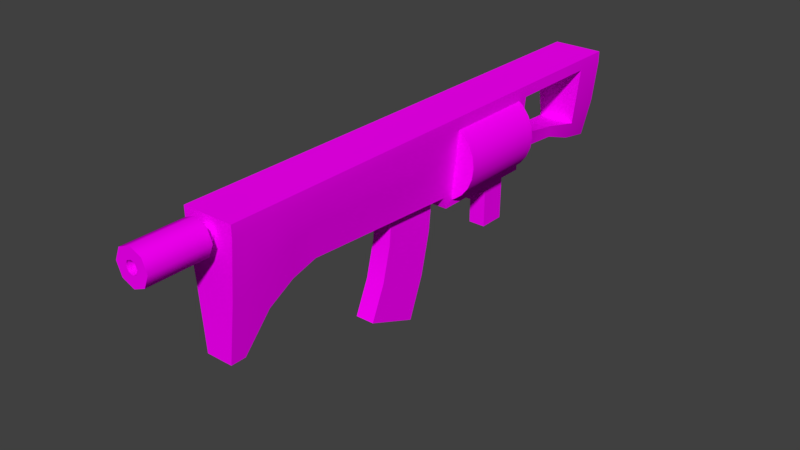 # Source: StarterGun.blend  (saved by Blender 2.79.0; exported with 4.5.12 LTS)
import bpy
from mathutils import Matrix  # noqa: F401  (used for matrix-valued properties, if any)

bpy.ops.wm.read_factory_settings(use_empty=True)
scene = bpy.context.scene
scene.name = 'Scene'

# ---- collections
col_collection_1 = bpy.data.collections.new('Collection 1'); scene.collection.children.link(col_collection_1)

# ---- images (referenced by path relative to the original .blend; pixels are not part of the script)
import os
ASSET_DIR = os.environ.get("B2B_ASSET_DIR", "")  # directory of the original .blend (textures are referenced by path, not embedded)
HERE = os.path.dirname(os.path.abspath(__file__))  # packed textures are extracted next to this script under _unpacked/

def load_image(name, relpath, width, height, colorspace="sRGB"):
    """Load a texture the original file referenced (path relative to the .blend, or extracted next to this script)."""
    p = next((c for c in (os.path.join(HERE, relpath), os.path.join(ASSET_DIR, relpath)) if relpath and os.path.exists(c)), "")
    if p:
        img = bpy.data.images.load(p, check_existing=True)
        img.name = name
    else:  # same state as the original file: an image datablock whose file is absent (Cycles renders it pink)
        img = bpy.data.images.new(name, width, height)
        img.source = "FILE"
        img.filepath = "//" + (relpath or name)
    img.colorspace_settings.name = colorspace
    return img
img_startergun_text_png = load_image('StarterGun_Text.png', 'StarterGun_Text.png', 1024, 1024, 'sRGB')

# ---- materials (node trees are filled in below, after node groups)
mat_material_001 = bpy.data.materials.new('Material.001')
mat_material_001.alpha_threshold = 0.0
mat_material_001.roughness = 0.5

# ---- material node trees
mat_material_001.use_nodes = True; mat_material_001.node_tree.nodes.clear()
_N = mat_material_001.node_tree.nodes; _L = mat_material_001.node_tree.links
n0 = _N.new('ShaderNodeOutputMaterial'); n0.name = 'Material Output'; n0.location = (300, 300)
n1 = _N.new('ShaderNodeBsdfDiffuse'); n1.name = 'Diffuse BSDF'; n1.location = (10, 300)
n2 = _N.new('ShaderNodeTexImage'); n2.name = 'Image Texture'; n2.location = (-180, 300)
n2.width = 140
n2.image = img_startergun_text_png
_L.new(n1.outputs[0], n0.inputs[0])
_L.new(n2.outputs[0], n1.inputs[0])
n0.is_active_output = True

# ---- world
world_world = bpy.data.worlds.new('World'); scene.world = world_world
world_world.color = (0.05088, 0.05088, 0.05088)
world_world.use_sun_shadow = False
world_world.sun_shadow_jitter_overblur = 0.0
world_world.cycles.sampling_method = 'MANUAL'

# ---- meshes
me_cube_001 = bpy.data.meshes.new('Cube.001')
me_cube_001.from_pydata([(-0.2727, -1.0, -0.4956), (-0.371, -1.0, 0.4956), (-0.2727, 3.133, -0.7975), (-0.371, 3.133, 0.4956), (0.2727, -1.0, -0.4956), (0.371, -1.0, 0.4956), (0.2727, 3.133, -0.7975), (0.371, 3.133, 0.4956), (-0.1959, -2.328, -1.339), (-0.371, -2.328, 0.4956), (0.371, -2.328, 0.4956), (0.1959, -2.328, -1.339), (-0.1959, -2.108, -1.339), (-0.371, -2.108, 0.4956), (0.1959, -2.108, -1.339), (0.371, -2.108, 0.4956), (-0.371, -1.739, 0.4956), (-0.371, -1.369, 0.4956), (0.371, -1.739, 0.4956), (0.371, -1.369, 0.4956), (-0.2637, -1.369, -0.6096), (-0.2449, -1.739, -0.8419), (0.2637, -1.369, -0.6096), (0.2449, -1.739, -0.8419), (-0.325, -1.0, -0.03536), (-0.325, 3.133, -0.1713), (0.325, 3.133, -0.1713), (0.325, -1.0, -0.03536), (-0.2889, -2.316, -0.4872), (0.2889, -2.316, -0.4872), (0.2889, -2.121, -0.4872), (-0.2889, -2.121, -0.4872), (-0.325, -1.369, -0.09641), (-0.325, -1.739, -0.2208), (0.325, -1.369, -0.09641), (0.325, -1.739, -0.2208), (-0.2825, 3.133, -0.6183), (0.2811, 3.133, -0.6183), (-0.371, 5.065, 0.4956), (0.371, 5.065, 0.4956), (-0.3022, 5.065, -0.2877), (0.3022, 5.065, -0.2877), (-0.1705, 5.065, -0.8824), (0.1691, 5.065, -0.8824), (-0.371, 4.099, 0.4956), (-0.1912, 4.099, -0.4519), (0.191, 4.099, -0.4519), (0.371, 4.099, 0.4956), (-0.1849, 4.099, -0.6195), (0.1837, 4.099, -0.6195), (-0.2054, 3.633, -0.3758), (0.371, 3.616, 0.4956), (-0.1849, 3.616, -0.5865), (0.1837, 3.616, -0.5865), (-0.371, 3.616, 0.4956), (0.2051, 3.633, -0.3758), (-0.371, 4.582, 0.4956), (0.2795, 4.572, -0.5278), (-0.2795, 4.572, -0.5278), (0.371, 4.582, 0.4956), (-0.1935, 4.582, -0.787), (0.1921, 4.582, -0.787), (-0.371, -1.0, 0.3288), (-0.371, -2.325, 0.3288), (-0.371, -2.111, 0.3288), (-0.371, -1.369, 0.3288), (-0.371, -1.739, 0.3288), (-0.371, 3.133, 0.3318), (0.371, 3.133, 0.3318), (0.371, -1.0, 0.3288), (0.371, -2.325, 0.3288), (0.371, -2.111, 0.3288), (0.371, -1.369, 0.3288), (0.371, -1.739, 0.3288), (-0.371, 5.065, 0.3318), (0.371, 5.065, 0.3318), (-0.371, 4.099, 0.3318), (0.371, 4.099, 0.3318), (0.371, 3.62, 0.3318), (-0.371, 3.62, 0.3318), (-0.371, 4.572, 0.3318), (0.371, 4.572, 0.3318), (1.13e-08, 2.976, 0.4441), (1.13e-08, 1.617, 0.4441), (0.1579, 2.976, 0.4233), (0.1579, 1.617, 0.4233), (0.3051, 2.976, 0.3623), (0.3051, 1.617, 0.3623), (0.4315, 2.976, 0.2653), (0.4315, 1.617, 0.2653), (0.5285, 2.976, 0.139), (0.5285, 1.617, 0.139), (0.5894, 2.976, -0.008216), (0.5894, 1.617, -0.008216), (0.6102, 2.976, -0.1662), (0.6102, 1.617, -0.1662), (0.5894, 2.976, -0.3241), (0.5894, 1.617, -0.3241), (0.5285, 2.976, -0.4713), (0.5285, 1.617, -0.4713), (0.4315, 2.976, -0.5977), (0.4315, 1.617, -0.5977), (0.3051, 2.976, -0.6946), (0.3051, 1.617, -0.6946), (0.1579, 2.976, -0.7556), (0.1579, 1.617, -0.7556), (2.489e-07, 2.976, -0.7764), (2.489e-07, 1.617, -0.7764), (-0.1579, 2.976, -0.7556), (-0.1579, 1.617, -0.7556), (-0.3051, 2.976, -0.6946), (-0.3051, 1.617, -0.6946), (-0.4315, 2.976, -0.5977), (-0.4315, 1.617, -0.5977), (-0.5285, 2.976, -0.4713), (-0.5285, 1.617, -0.4713), (-0.5894, 2.976, -0.3241), (-0.5894, 1.617, -0.3241), (-0.6102, 2.976, -0.1662), (-0.6102, 1.617, -0.1662), (-0.5894, 2.976, -0.008217), (-0.5894, 1.617, -0.008217), (-0.5285, 2.976, 0.139), (-0.5285, 1.617, 0.139), (-0.4315, 2.976, 0.2653), (-0.4315, 1.617, 0.2653), (-0.3051, 2.976, 0.3623), (-0.3051, 1.617, 0.3623), (-0.1579, 2.976, 0.4233), (-0.1579, 1.617, 0.4233), (-0.371, 1.432, 0.4956), (0.371, 1.432, 0.4956), (0.325, 1.432, -0.1156), (-0.325, 1.432, -0.1156), (0.2777, 1.432, -0.5681), (-0.2785, 1.432, -0.5681), (0.371, 1.432, 0.341), (-0.371, 1.432, 0.341), (0.2727, 1.432, -0.6235), (-0.2727, 1.432, -0.619), (-0.371, 1.489, 0.4956), (0.2727, 1.489, -0.7975), (-0.325, 1.489, -0.1175), (0.2778, 1.489, -0.5698), (-0.2786, 1.489, -0.5698), (-0.371, 1.489, 0.3413), (0.371, 1.489, 0.4956), (0.325, 1.489, -0.1175), (0.371, 1.489, 0.3413), (-0.2727, 1.489, -0.7975), (-0.1255, 2.586, -1.543), (-0.1285, 2.581, -0.7624), (-0.1255, 2.978, -1.543), (-0.1285, 2.983, -0.7624), (0.1255, 2.586, -1.543), (0.1285, 2.581, -0.7624), (0.1255, 2.978, -1.543), (0.1285, 2.983, -0.7624), (0.08533, 2.604, -0.9972), (-0.08533, 2.604, -0.9972), (-0.08533, 2.245, -0.779), (0.08533, 2.245, -0.779), (-0.08533, 2.353, -1.027), (0.08533, 2.353, -1.027), (-0.08533, 2.3, -1.016), (0.08533, 2.3, -1.016), (-0.08533, 2.255, -0.9864), (0.08533, 2.255, -0.9864), (-0.08533, 2.225, -0.9415), (0.08533, 2.225, -0.9415), (-0.08533, 2.215, -0.8884), (0.08533, 2.215, -0.8884), (0.08533, 2.245, -0.8587), (-0.08533, 2.245, -0.8587), (0.08533, 2.255, -0.9117), (-0.08533, 2.255, -0.9117), (0.08533, 2.285, -0.9566), (-0.08533, 2.285, -0.9566), (0.08533, 2.33, -0.9867), (-0.08533, 2.33, -0.9867), (-0.08533, 2.383, -0.9972), (0.08533, 2.383, -0.9972), (0.08533, 2.215, -0.779), (-0.08533, 2.215, -0.779), (0.08533, 2.604, -1.027), (-0.08533, 2.604, -1.027), (-0.01596, 2.392, -0.9497), (-0.02982, 2.422, -0.7569), (-0.01596, 2.423, -0.957), (-0.02982, 2.481, -0.7705), (0.01596, 2.392, -0.9497), (0.02982, 2.422, -0.7569), (0.01596, 2.423, -0.957), (0.02982, 2.481, -0.7705), (-2.865e-08, -2.488, 0.5424), (0.1787, -2.488, 0.4684), (-3.974e-08, -2.216, 0.4008), (-3.974e-08, -2.488, 0.4008), (0.0785, -2.216, 0.3682), (0.0785, -2.488, 0.3682), (0.111, -2.216, 0.2897), (0.111, -2.488, 0.2897), (0.0785, -2.216, 0.2112), (0.0785, -2.488, 0.2112), (-4.945e-08, -2.216, 0.1787), (-4.945e-08, -2.488, 0.1787), (-0.0785, -2.216, 0.2112), (-0.0785, -2.488, 0.2112), (-0.111, -2.216, 0.2897), (-0.111, -2.488, 0.2897), (-0.0785, -2.216, 0.3682), (-0.0785, -2.488, 0.3682), (0.2527, -2.488, 0.2897), (0.1787, -2.488, 0.1111), (-5.074e-08, -2.488, 0.03704), (-0.1787, -2.488, 0.1111), (-0.2527, -2.488, 0.2897), (-0.1787, -2.488, 0.4684), (-2.865e-08, -3.342, 0.5424), (-0.1787, -3.342, 0.4684), (-0.2527, -3.342, 0.2897), (-0.1787, -3.342, 0.1111), (-5.074e-08, -3.342, 0.03704), (0.1787, -3.342, 0.1111), (0.2527, -3.342, 0.2897), (0.1787, -3.342, 0.4684), (-4.316e-08, -3.342, 0.3807), (-0.06433, -3.342, 0.3541), (-0.09098, -3.342, 0.2897), (-0.06433, -3.342, 0.2254), (-5.112e-08, -3.342, 0.1988), (0.06433, -3.342, 0.2254), (0.09097, -3.342, 0.2897), (0.06433, -3.342, 0.3541), (-4.316e-08, -2.346, 0.3807), (-0.06433, -2.346, 0.3541), (-0.09098, -2.346, 0.2897), (-0.06433, -2.346, 0.2254), (-5.112e-08, -2.346, 0.1988), (0.06433, -2.346, 0.2254), (0.09097, -2.346, 0.2897), (0.06433, -2.346, 0.3541), (-0.1408, 0.1395, -1.994), (-0.1408, 0.5304, -0.4614), (-0.1408, 0.915, -2.309), (-0.1408, 1.357, -0.4614), (0.1408, 0.1395, -1.994), (0.1408, 0.5304, -0.4614), (0.1408, 0.915, -2.309), (0.1408, 1.357, -0.4614), (-0.1408, 0.3561, -1.504), (-0.1408, 0.4865, -0.9927), (-0.1408, 1.296, -1.098), (-0.1408, 1.149, -1.714), (0.1408, 1.296, -1.098), (0.1408, 1.149, -1.714), (0.1408, 0.4865, -0.9927), (0.1408, 0.3561, -1.504)], [], [(145, 140, 3, 67), (81, 57, 41, 75), (136, 131, 5, 69), (31, 12, 8, 28), (149, 141, 138, 139), (131, 130, 1, 5), (70, 10, 9, 63), (12, 14, 11, 8), (15, 13, 9, 10), (71, 15, 10, 70), (73, 18, 15, 71), (18, 16, 13, 15), (21, 23, 14, 12), (33, 21, 12, 31), (24, 0, 20, 32), (32, 20, 21, 33), (0, 4, 22, 20), (20, 22, 23, 21), (5, 1, 17, 19), (19, 17, 16, 18), (69, 5, 19, 72), (72, 19, 18, 73), (22, 34, 35, 23), (4, 27, 34, 22), (65, 32, 33, 66), (62, 24, 32, 65), (66, 33, 31, 64), (23, 35, 30, 14), (14, 30, 29, 11), (11, 29, 28, 8), (64, 31, 28, 63), (141, 143, 134, 138), (2, 36, 37, 6), (144, 142, 25, 36), (74, 38, 39, 75), (143, 37, 26, 147), (80, 56, 38, 74), (144, 149, 139, 135), (43, 42, 40, 41), (60, 58, 40, 42), (61, 60, 42, 43), (56, 59, 39, 38), (57, 61, 43, 41), (55, 53, 49, 46), (54, 51, 47, 44), (53, 52, 48, 49), (52, 50, 45, 48), (79, 54, 44, 76), (81, 77, 76, 80), (77, 78, 79, 76), (67, 3, 54, 79), (36, 25, 50, 52), (37, 36, 52, 53), (3, 7, 51, 54), (26, 37, 53, 55), (46, 49, 61, 57), (44, 47, 59, 56), (49, 48, 60, 61), (48, 45, 58, 60), (76, 44, 56, 80), (68, 67, 79, 78), (47, 77, 81, 59), (25, 67, 68, 26), (50, 25, 26, 55), (7, 68, 78, 51), (51, 78, 77, 47), (55, 46, 45, 50), (58, 80, 74, 40), (40, 74, 75, 41), (13, 64, 63, 9), (16, 66, 64, 13), (1, 62, 65, 17), (17, 65, 66, 16), (34, 72, 73, 35), (27, 69, 72, 34), (35, 73, 71, 30), (30, 71, 70, 29), (29, 70, 63, 28), (132, 136, 69, 27), (59, 81, 75, 39), (142, 145, 67, 25), (82, 83, 85, 84), (84, 85, 87, 86), (86, 87, 89, 88), (88, 89, 91, 90), (90, 91, 93, 92), (92, 93, 95, 94), (94, 95, 97, 96), (96, 97, 99, 98), (98, 99, 101, 100), (100, 101, 103, 102), (102, 103, 105, 104), (104, 105, 107, 106), (106, 107, 109, 108), (108, 109, 111, 110), (110, 111, 113, 112), (112, 113, 115, 114), (114, 115, 117, 116), (116, 117, 119, 118), (118, 119, 121, 120), (120, 121, 123, 122), (122, 123, 125, 124), (124, 125, 127, 126), (85, 83, 129, 127, 125, 123, 121, 119, 117, 115, 113, 111, 109, 107, 105, 103, 101, 99, 97, 95, 93, 91, 89, 87), (126, 127, 129, 128), (128, 129, 83, 82), (82, 84, 86, 88, 90, 92, 94, 96, 98, 100, 102, 104, 106, 108, 110, 112, 114, 116, 118, 120, 122, 124, 126, 128), (24, 62, 137, 133), (147, 148, 136, 132), (4, 134, 132, 27), (0, 24, 133, 135), (146, 140, 130, 131), (148, 146, 131, 136), (62, 1, 130, 137), (138, 134, 4), (139, 138, 4, 0), (135, 139, 0), (68, 7, 146, 148), (7, 3, 140, 146), (26, 68, 148, 147), (133, 137, 145, 142), (36, 2, 149, 144), (134, 143, 147, 132), (135, 133, 142, 144), (6, 37, 143, 141), (2, 6, 141, 149), (137, 130, 140, 145), (80, 58, 57, 81), (58, 45, 46, 57), (150, 151, 153, 152), (152, 153, 157, 156), (156, 157, 155, 154), (154, 155, 151, 150), (152, 156, 154, 150), (170, 173, 175, 168), (163, 181, 178, 165), (183, 160, 173, 170), (162, 163, 165, 164), (164, 165, 167, 166), (166, 167, 169, 168), (168, 169, 171, 170), (164, 179, 180, 162), (167, 176, 174, 169), (181, 158, 159, 180), (173, 160, 161, 172), (175, 173, 172, 174), (177, 175, 174, 176), (179, 177, 176, 178), (180, 179, 178, 181), (170, 171, 182, 183), (163, 162, 185, 184), (162, 180, 159, 185), (169, 174, 172, 171), (166, 177, 179, 164), (184, 158, 181, 163), (165, 178, 176, 167), (168, 175, 177, 166), (171, 172, 161, 182), (186, 187, 189, 188), (188, 189, 193, 192), (192, 193, 191, 190), (190, 191, 187, 186), (188, 192, 190, 186), (215, 214, 222, 221), (207, 205, 214, 215), (196, 197, 199, 198), (195, 194, 218, 225), (197, 211, 217, 194), (198, 199, 201, 200), (212, 195, 225, 224), (205, 203, 213, 214), (200, 201, 203, 202), (216, 215, 221, 220), (211, 209, 216, 217), (202, 203, 205, 204), (194, 217, 219, 218), (203, 201, 212, 213), (204, 205, 207, 206), (213, 212, 224, 223), (199, 197, 194, 195), (206, 207, 209, 208), (201, 199, 195, 212), (209, 207, 215, 216), (208, 209, 211, 210), (217, 216, 220, 219), (222, 223, 231, 230), (210, 211, 197, 196), (214, 213, 223, 222), (232, 233, 241, 240), (220, 221, 229, 228), (218, 219, 227, 226), (225, 218, 226, 233), (223, 224, 232, 231), (221, 222, 230, 229), (219, 220, 228, 227), (224, 225, 233, 232), (241, 234, 235, 236, 237, 238, 239, 240), (230, 231, 239, 238), (228, 229, 237, 236), (226, 227, 235, 234), (233, 226, 234, 241), (231, 232, 240, 239), (229, 230, 238, 237), (227, 228, 236, 235), (251, 243, 245, 252), (252, 245, 249, 254), (254, 249, 247, 256), (256, 247, 243, 251), (244, 248, 246, 242), (246, 257, 250, 242), (257, 256, 251, 250), (248, 255, 257, 246), (255, 254, 256, 257), (244, 253, 255, 248), (253, 252, 254, 255), (242, 250, 253, 244), (250, 251, 252, 253)])
me_cube_001.polygons.foreach_set('use_smooth', [True] * 217)
_uv = me_cube_001.uv_layers.new(name='UVMap')
_uv.uv.foreach_set('vector', [0.5332, 0.8811, 0.5332, 0.9, 0.7348, 0.8999, 0.7348, 0.8798, 0.9113, 0.8804, 0.9123, 0.775, 0.9723, 0.8043, 0.9718, 0.8807, 0.5263, 0.8811, 0.5264, 0.9001, 0.2282, 0.9006, 0.2282, 0.8801, 0.09049, 0.7796, 0.09185, 0.6745, 0.06493, 0.6745, 0.06656, 0.7796, 0.5195, 0.5462, 0.5195, 0.613, 0.4971, 0.613, 0.4966, 0.5462, 0.5478, 0.9216, 0.5478, 0.9854, 0.3388, 0.9854, 0.3388, 0.9216, 0.2103, 0.9216, 0.2246, 0.9216, 0.2246, 0.9854, 0.2103, 0.9854, 0.5107, 0.6369, 0.5107, 0.6849, 0.4838, 0.6849, 0.4838, 0.6369, 0.2435, 0.9216, 0.2435, 0.9854, 0.2246, 0.9854, 0.2246, 0.9216, 0.09201, 0.8803, 0.09237, 0.9008, 0.06544, 0.9008, 0.06574, 0.8804, 0.1376, 0.8803, 0.1377, 0.9007, 0.09237, 0.9008, 0.09201, 0.8803, 0.2753, 0.9216, 0.2753, 0.9854, 0.2435, 0.9854, 0.2435, 0.9216, 0.5866, 0.6309, 0.5866, 0.6909, 0.5107, 0.6849, 0.5107, 0.6369, 0.1373, 0.8124, 0.1372, 0.7357, 0.09185, 0.6745, 0.09049, 0.7796, 0.2279, 0.8349, 0.2279, 0.7781, 0.1826, 0.7642, 0.1826, 0.8275, 0.1826, 0.8275, 0.1826, 0.7642, 0.1372, 0.7357, 0.1373, 0.8124, 0.6874, 0.6275, 0.6874, 0.6943, 0.64, 0.6932, 0.64, 0.6286, 0.64, 0.6286, 0.64, 0.6932, 0.5866, 0.6909, 0.5866, 0.6309, 0.3388, 0.9216, 0.3388, 0.9854, 0.307, 0.9854, 0.307, 0.9216, 0.307, 0.9216, 0.307, 0.9854, 0.2753, 0.9854, 0.2753, 0.9216, 0.2282, 0.8801, 0.2282, 0.9006, 0.1829, 0.9006, 0.1829, 0.8802, 0.1829, 0.8802, 0.1829, 0.9006, 0.1377, 0.9007, 0.1376, 0.8803, 0.1827, 0.7644, 0.1828, 0.8278, 0.1375, 0.8127, 0.1374, 0.7359, 0.228, 0.7783, 0.2281, 0.8351, 0.1828, 0.8278, 0.1827, 0.7644, 0.1827, 0.88, 0.1826, 0.8275, 0.1373, 0.8124, 0.1374, 0.88, 0.228, 0.8799, 0.2279, 0.8349, 0.1826, 0.8275, 0.1827, 0.88, 0.1374, 0.88, 0.1373, 0.8124, 0.09049, 0.7796, 0.0918, 0.8801, 0.1374, 0.7359, 0.1375, 0.8127, 0.09067, 0.7798, 0.09199, 0.6748, 0.09199, 0.6748, 0.09067, 0.7798, 0.06674, 0.7799, 0.06507, 0.6748, 0.06692, 0.9367, 0.1402, 0.9287, 0.1402, 0.9783, 0.06692, 0.9703, 0.0918, 0.8801, 0.09049, 0.7796, 0.06656, 0.7796, 0.06553, 0.8801, 0.5332, 0.741, 0.5332, 0.7689, 0.5262, 0.7691, 0.5262, 0.7623, 0.7209, 0.5462, 0.7428, 0.545, 0.7428, 0.614, 0.7209, 0.613, 0.5331, 0.7688, 0.5331, 0.8245, 0.7348, 0.8179, 0.7347, 0.7628, 0.8741, 0.9854, 0.8601, 0.9854, 0.8601, 0.9216, 0.8741, 0.9216, 0.5332, 0.7689, 0.7348, 0.7627, 0.735, 0.8179, 0.5333, 0.8246, 0.9111, 0.8805, 0.9123, 0.9006, 0.9715, 0.9009, 0.9716, 0.8808, 0.5331, 0.7688, 0.5331, 0.7409, 0.526, 0.7627, 0.526, 0.769, 0.9785, 0.939, 0.9785, 0.9682, 0.9274, 0.9795, 0.9274, 0.9275, 0.9131, 0.7419, 0.9121, 0.7751, 0.9721, 0.8045, 0.9721, 0.7298, 0.924, 0.6031, 0.924, 0.5559, 0.9843, 0.5587, 0.9843, 0.6003, 0.8185, 0.9854, 0.8185, 0.9216, 0.8601, 0.9216, 0.8601, 0.9854, 0.9123, 0.775, 0.9132, 0.7418, 0.9722, 0.7297, 0.9723, 0.8043, 0.7971, 0.7912, 0.7951, 0.7653, 0.8542, 0.7618, 0.8538, 0.7823, 0.7355, 0.9854, 0.7355, 0.9216, 0.777, 0.9216, 0.777, 0.9854, 0.8021, 0.6021, 0.8021, 0.5569, 0.8614, 0.5569, 0.8614, 0.6021, 0.795, 0.7654, 0.7969, 0.7913, 0.8537, 0.7824, 0.854, 0.7619, 0.7944, 0.88, 0.7939, 0.9, 0.8531, 0.9003, 0.8532, 0.8803, 0.8883, 0.1892, 0.8883, 0.1313, 0.9792, 0.1313, 0.9792, 0.1892, 0.8883, 0.1313, 0.8883, 0.07259, 0.9792, 0.07259, 0.9792, 0.1313, 0.7348, 0.8798, 0.7348, 0.8999, 0.7939, 0.9, 0.7944, 0.88, 0.7347, 0.7628, 0.7348, 0.8179, 0.7969, 0.7913, 0.795, 0.7654, 0.7428, 0.614, 0.7428, 0.545, 0.8021, 0.5569, 0.8021, 0.6021, 0.694, 0.9854, 0.694, 0.9216, 0.7355, 0.9216, 0.7355, 0.9854, 0.735, 0.8179, 0.7348, 0.7627, 0.7951, 0.7653, 0.7971, 0.7912, 0.8538, 0.7823, 0.8542, 0.7618, 0.9132, 0.7418, 0.9123, 0.775, 0.777, 0.9854, 0.777, 0.9216, 0.8185, 0.9216, 0.8185, 0.9854, 0.8614, 0.6021, 0.8614, 0.5569, 0.924, 0.5559, 0.924, 0.6031, 0.854, 0.7619, 0.8537, 0.7824, 0.9121, 0.7751, 0.9131, 0.7419, 0.8532, 0.8803, 0.8531, 0.9003, 0.9123, 0.9006, 0.9111, 0.8805, 0.8883, 0.01298, 0.9792, 0.01298, 0.9792, 0.07259, 0.8883, 0.07259, 0.8533, 0.9003, 0.8534, 0.8802, 0.9113, 0.8804, 0.9125, 0.9005, 0.9735, 0.4772, 0.9792, 0.5388, 0.8883, 0.5388, 0.8939, 0.4772, 0.9589, 0.411, 0.9735, 0.4772, 0.8939, 0.4772, 0.9086, 0.411, 0.735, 0.8999, 0.735, 0.8798, 0.7946, 0.8799, 0.7941, 0.9, 0.7941, 0.9, 0.7946, 0.8799, 0.8534, 0.8802, 0.8533, 0.9003, 0.9086, 0.411, 0.9103, 0.3532, 0.9571, 0.3532, 0.9589, 0.411, 0.9121, 0.7751, 0.9111, 0.8805, 0.9716, 0.8808, 0.9721, 0.8045, 0.9274, 0.9795, 0.8741, 0.9854, 0.8741, 0.9216, 0.9274, 0.9275, 0.09215, 0.9005, 0.0918, 0.8801, 0.06553, 0.8801, 0.06523, 0.9006, 0.1374, 0.9005, 0.1374, 0.88, 0.0918, 0.8801, 0.09215, 0.9005, 0.228, 0.9004, 0.228, 0.8799, 0.1827, 0.88, 0.1827, 0.9004, 0.1827, 0.9004, 0.1827, 0.88, 0.1374, 0.88, 0.1374, 0.9005, 0.1828, 0.8278, 0.1829, 0.8802, 0.1376, 0.8803, 0.1375, 0.8127, 0.2281, 0.8351, 0.2282, 0.8801, 0.1829, 0.8802, 0.1828, 0.8278, 0.1375, 0.8127, 0.1376, 0.8803, 0.09201, 0.8803, 0.09067, 0.7798, 0.09067, 0.7798, 0.09201, 0.8803, 0.06574, 0.8804, 0.06674, 0.7799, 0.1402, 0.9287, 0.2103, 0.9216, 0.2103, 0.9854, 0.1402, 0.9783, 0.5263, 0.8249, 0.5263, 0.8811, 0.2282, 0.8801, 0.2281, 0.8351, 0.9125, 0.9005, 0.9113, 0.8804, 0.9718, 0.8807, 0.9717, 0.9008, 0.5331, 0.8245, 0.5332, 0.8811, 0.7348, 0.8798, 0.7348, 0.8179, 0.5492, 0.2823, 0.3828, 0.2823, 0.3828, 0.2628, 0.5492, 0.2628, 0.5492, 0.2628, 0.3828, 0.2628, 0.3828, 0.2433, 0.5492, 0.2433, 0.5492, 0.2433, 0.3828, 0.2433, 0.3828, 0.2238, 0.5492, 0.2238, 0.5492, 0.2238, 0.3828, 0.2238, 0.3828, 0.2043, 0.5492, 0.2043, 0.5492, 0.2043, 0.3828, 0.2043, 0.3828, 0.1848, 0.5492, 0.1848, 0.5492, 0.1848, 0.3828, 0.1848, 0.3828, 0.1652, 0.5492, 0.1652, 0.5492, 0.1652, 0.3828, 0.1652, 0.3828, 0.1457, 0.5492, 0.1457, 0.5492, 0.1457, 0.3828, 0.1457, 0.3828, 0.1262, 0.5492, 0.1262, 0.5492, 0.1262, 0.3828, 0.1262, 0.3828, 0.1067, 0.5492, 0.1067, 0.5492, 0.1067, 0.3828, 0.1067, 0.3828, 0.08719, 0.5492, 0.08719, 0.5492, 0.08719, 0.3828, 0.08719, 0.3828, 0.06768, 0.5492, 0.06768, 0.5492, 0.06768, 0.3828, 0.06768, 0.3828, 0.04817, 0.5492, 0.04817, 0.5492, 0.5165, 0.3828, 0.5165, 0.3828, 0.497, 0.5492, 0.497, 0.5492, 0.497, 0.3828, 0.497, 0.3828, 0.4775, 0.5492, 0.4775, 0.5492, 0.4775, 0.3828, 0.4775, 0.3828, 0.4579, 0.5492, 0.4579, 0.5492, 0.4579, 0.3828, 0.4579, 0.3828, 0.4384, 0.5492, 0.4384, 0.5492, 0.4384, 0.3828, 0.4384, 0.3828, 0.4189, 0.5492, 0.4189, 0.5492, 0.4189, 0.3828, 0.4189, 0.3828, 0.3994, 0.5492, 0.3994, 0.5492, 0.3994, 0.3828, 0.3994, 0.3828, 0.3799, 0.5492, 0.3799, 0.5492, 0.3799, 0.3828, 0.3799, 0.3828, 0.3604, 0.5492, 0.3604, 0.5492, 0.3604, 0.3828, 0.3604, 0.3828, 0.3409, 0.5492, 0.3409, 0.5492, 0.3409, 0.3828, 0.3409, 0.3828, 0.3214, 0.5492, 0.3214, 0.3778, 0.2635, 0.3828, 0.2823, 0.3828, 0.3018, 0.3778, 0.3207, 0.368, 0.3376, 0.3542, 0.3514, 0.3373, 0.3611, 0.3185, 0.3662, 0.2989, 0.3662, 0.2801, 0.3611, 0.2632, 0.3514, 0.2494, 0.3376, 0.2396, 0.3207, 0.2346, 0.3018, 0.2346, 0.2823, 0.2396, 0.2635, 0.2494, 0.2466, 0.2632, 0.2328, 0.2801, 0.223, 0.2989, 0.218, 0.3185, 0.218, 0.3373, 0.223, 0.3542, 0.2328, 0.368, 0.2466, 0.5492, 0.3214, 0.3828, 0.3214, 0.3828, 0.3018, 0.5492, 0.3018, 0.5492, 0.3018, 0.3828, 0.3018, 0.3828, 0.2823, 0.5492, 0.2823, 0.5492, 0.2823, 0.5542, 0.2635, 0.564, 0.2466, 0.5778, 0.2328, 0.5947, 0.223, 0.6135, 0.218, 0.6331, 0.218, 0.6519, 0.223, 0.6688, 0.2328, 0.6826, 0.2466, 0.6924, 0.2635, 0.6974, 0.2823, 0.6974, 0.3018, 0.6924, 0.3207, 0.6826, 0.3376, 0.6688, 0.3514, 0.6519, 0.3611, 0.6331, 0.3662, 0.6135, 0.3662, 0.5947, 0.3611, 0.5778, 0.3514, 0.564, 0.3376, 0.5542, 0.3207, 0.5492, 0.3018, 0.2279, 0.8349, 0.228, 0.8799, 0.5261, 0.881, 0.5261, 0.8248, 0.5333, 0.8246, 0.5334, 0.8812, 0.5263, 0.8811, 0.5263, 0.8249, 0.228, 0.7783, 0.5262, 0.7691, 0.5263, 0.8249, 0.2281, 0.8351, 0.2279, 0.7781, 0.2279, 0.8349, 0.5261, 0.8248, 0.526, 0.769, 0.5528, 0.9216, 0.5528, 0.9854, 0.5478, 0.9854, 0.5478, 0.9216, 0.5334, 0.8812, 0.5334, 0.9001, 0.5264, 0.9001, 0.5263, 0.8811, 0.228, 0.8799, 0.228, 0.9004, 0.5262, 0.9, 0.5261, 0.881, 0.5262, 0.7623, 0.5262, 0.7691, 0.228, 0.7783, 0.9857, 0.6275, 0.9857, 0.6943, 0.6874, 0.6943, 0.6874, 0.6275, 0.526, 0.769, 0.526, 0.7627, 0.2279, 0.7781, 0.735, 0.8798, 0.735, 0.8999, 0.5334, 0.9001, 0.5334, 0.8812, 0.694, 0.9216, 0.694, 0.9854, 0.5528, 0.9854, 0.5528, 0.9216, 0.735, 0.8179, 0.735, 0.8798, 0.5334, 0.8812, 0.5333, 0.8246, 0.5261, 0.8248, 0.5261, 0.881, 0.5332, 0.8811, 0.5331, 0.8245, 0.7347, 0.7628, 0.7346, 0.7408, 0.5331, 0.7409, 0.5331, 0.7688, 0.5262, 0.7691, 0.5332, 0.7689, 0.5333, 0.8246, 0.5263, 0.8249, 0.526, 0.769, 0.5261, 0.8248, 0.5331, 0.8245, 0.5331, 0.7688, 0.7348, 0.7408, 0.7348, 0.7627, 0.5332, 0.7689, 0.5332, 0.741, 0.7209, 0.5462, 0.7209, 0.613, 0.5195, 0.613, 0.5195, 0.5462, 0.5261, 0.881, 0.5262, 0.9, 0.5332, 0.9, 0.5332, 0.8811, 0.9792, 0.1892, 0.968, 0.2945, 0.8995, 0.2945, 0.8883, 0.1892, 0.968, 0.2945, 0.9571, 0.3532, 0.9103, 0.3532, 0.8995, 0.2945, 0.1565, 0.5727, 0.06086, 0.5742, 0.06037, 0.525, 0.156, 0.5246, 0.156, 0.5246, 0.06037, 0.525, 0.06037, 0.4935, 0.156, 0.4939, 0.1585, 0.6515, 0.06293, 0.6549, 0.06148, 0.6057, 0.1571, 0.6034, 0.1571, 0.6034, 0.06148, 0.6057, 0.06086, 0.5742, 0.1565, 0.5727, 0.156, 0.5246, 0.156, 0.4939, 0.2041, 0.4939, 0.2041, 0.5246, 0.7997, 0.4982, 0.7971, 0.494, 0.8041, 0.4946, 0.8054, 0.4995, 0.8236, 0.4671, 0.8266, 0.4711, 0.8195, 0.471, 0.8178, 0.4663, 0.7869, 0.496, 0.7874, 0.4927, 0.7971, 0.494, 0.7997, 0.4982, 0.825, 0.4478, 0.8236, 0.4671, 0.8178, 0.4663, 0.8188, 0.4475, 0.8188, 0.4475, 0.8178, 0.4663, 0.8121, 0.466, 0.8124, 0.4473, 0.8124, 0.4473, 0.8121, 0.466, 0.8065, 0.4663, 0.806, 0.4473, 0.806, 0.4473, 0.8065, 0.4663, 0.8007, 0.4671, 0.7995, 0.4475, 0.8174, 0.4997, 0.8189, 0.4948, 0.8262, 0.4945, 0.8233, 0.4986, 0.8121, 0.466, 0.8122, 0.4712, 0.8049, 0.4711, 0.8065, 0.4663, 0.8266, 0.4711, 0.8536, 0.4726, 0.8542, 0.4922, 0.8262, 0.4945, 0.7971, 0.494, 0.7874, 0.4927, 0.7878, 0.4719, 0.7978, 0.4712, 0.8041, 0.4946, 0.7971, 0.494, 0.7978, 0.4712, 0.8049, 0.4711, 0.8115, 0.4948, 0.8041, 0.4946, 0.8049, 0.4711, 0.8122, 0.4712, 0.8189, 0.4948, 0.8115, 0.4948, 0.8122, 0.4712, 0.8195, 0.471, 0.8262, 0.4945, 0.8189, 0.4948, 0.8195, 0.471, 0.8266, 0.4711, 0.7995, 0.4475, 0.8007, 0.4671, 0.7876, 0.4684, 0.7863, 0.4482, 0.8236, 0.4671, 0.825, 0.4478, 0.8546, 0.449, 0.8538, 0.4691, 0.8233, 0.4986, 0.8262, 0.4945, 0.8542, 0.4922, 0.8545, 0.4958, 0.8065, 0.4663, 0.8049, 0.4711, 0.7978, 0.4712, 0.8007, 0.4671, 0.8114, 0.5001, 0.8115, 0.4948, 0.8189, 0.4948, 0.8174, 0.4997, 0.8538, 0.4691, 0.8536, 0.4726, 0.8266, 0.4711, 0.8236, 0.4671, 0.8178, 0.4663, 0.8195, 0.471, 0.8122, 0.4712, 0.8121, 0.466, 0.8054, 0.4995, 0.8041, 0.4946, 0.8115, 0.4948, 0.8114, 0.5001, 0.8007, 0.4671, 0.7978, 0.4712, 0.7878, 0.4719, 0.7876, 0.4684, 0.1678, 0.2661, 0.1728, 0.2896, 0.1656, 0.2906, 0.1639, 0.2667, 0.1639, 0.2667, 0.1656, 0.2906, 0.1583, 0.2906, 0.16, 0.2667, 0.16, 0.2667, 0.1583, 0.2906, 0.1511, 0.2896, 0.1561, 0.2661, 0.1561, 0.2661, 0.1511, 0.2896, 0.1441, 0.2875, 0.1524, 0.265, 0.1639, 0.2667, 0.16, 0.2667, 0.16, 0.2628, 0.1639, 0.2628, 0.5987, 0.4919, 0.5759, 0.4981, 0.5667, 0.3939, 0.5903, 0.3918, 0.6, 0.5086, 0.5892, 0.5132, 0.5759, 0.4981, 0.5987, 0.4919, 0.8371, 0.2293, 0.7226, 0.2293, 0.7226, 0.1936, 0.8371, 0.1936, 0.6905, 0.4902, 0.667, 0.4945, 0.667, 0.3886, 0.691, 0.3886, 0.6559, 0.5095, 0.645, 0.5069, 0.6444, 0.49, 0.667, 0.4945, 0.8371, 0.1936, 0.7226, 0.1936, 0.7226, 0.1579, 0.8371, 0.1579, 0.7129, 0.4957, 0.6905, 0.4902, 0.691, 0.3886, 0.7177, 0.3892, 0.7465, 0.5132, 0.7358, 0.5095, 0.7367, 0.4924, 0.7591, 0.4989, 0.8371, 0.1579, 0.7226, 0.1579, 0.7226, 0.1221, 0.8371, 0.1221, 0.6213, 0.4953, 0.5987, 0.4919, 0.5903, 0.3918, 0.6166, 0.3901, 0.645, 0.5069, 0.6339, 0.511, 0.6213, 0.4953, 0.6444, 0.49, 0.8371, 0.1221, 0.7226, 0.1221, 0.7226, 0.08639, 0.8371, 0.08639, 0.667, 0.4945, 0.6444, 0.49, 0.6404, 0.3891, 0.667, 0.3886, 0.7358, 0.5095, 0.7243, 0.5126, 0.7129, 0.4957, 0.7367, 0.4924, 0.8371, 0.3723, 0.7226, 0.3723, 0.7226, 0.3365, 0.8371, 0.3365, 0.7367, 0.4924, 0.7129, 0.4957, 0.7177, 0.3892, 0.7418, 0.3903, 0.6903, 0.5071, 0.679, 0.5108, 0.667, 0.4945, 0.6905, 0.4902, 0.8371, 0.3365, 0.7226, 0.3365, 0.7226, 0.3008, 0.8371, 0.3008, 0.7011, 0.5103, 0.6903, 0.5071, 0.6905, 0.4902, 0.7129, 0.4957, 0.6109, 0.5107, 0.6, 0.5086, 0.5987, 0.4919, 0.6213, 0.4953, 0.8371, 0.3008, 0.7226, 0.3008, 0.7226, 0.2651, 0.8371, 0.2651, 0.6444, 0.49, 0.6213, 0.4953, 0.6166, 0.3901, 0.6404, 0.3891, 0.275, 0.4437, 0.293, 0.4617, 0.2733, 0.4699, 0.2668, 0.4634, 0.8371, 0.2651, 0.7226, 0.2651, 0.7226, 0.2293, 0.8371, 0.2293, 0.7591, 0.4989, 0.7367, 0.4924, 0.7418, 0.3903, 0.7685, 0.3922, 0.1898, 0.4591, 0.1869, 0.4591, 0.188, 0.4186, 0.1908, 0.4181, 0.2314, 0.4617, 0.2495, 0.4437, 0.2576, 0.4634, 0.2511, 0.4699, 0.2495, 0.5053, 0.2314, 0.4872, 0.2511, 0.4791, 0.2576, 0.4856, 0.275, 0.5053, 0.2495, 0.5053, 0.2576, 0.4856, 0.2668, 0.4856, 0.293, 0.4617, 0.293, 0.4872, 0.2733, 0.4791, 0.2733, 0.4699, 0.2495, 0.4437, 0.275, 0.4437, 0.2668, 0.4634, 0.2576, 0.4634, 0.2314, 0.4872, 0.2314, 0.4617, 0.2511, 0.4699, 0.2511, 0.4791, 0.293, 0.4872, 0.275, 0.5053, 0.2668, 0.4856, 0.2733, 0.4791, 0.188, 0.4186, 0.1852, 0.4178, 0.1844, 0.4147, 0.1855, 0.4121, 0.1883, 0.4114, 0.1911, 0.4122, 0.1921, 0.4152, 0.1908, 0.4181, 0.2345, 0.4141, 0.2344, 0.4171, 0.1921, 0.4152, 0.1911, 0.4122, 0.1853, 0.371, 0.1882, 0.371, 0.1883, 0.4114, 0.1855, 0.4121, 0.1432, 0.4141, 0.1435, 0.4112, 0.1844, 0.4147, 0.1852, 0.4178, 0.1869, 0.4591, 0.1837, 0.459, 0.1852, 0.4178, 0.188, 0.4186, 0.2344, 0.4171, 0.2342, 0.4206, 0.1908, 0.4181, 0.1921, 0.4152, 0.1882, 0.371, 0.1914, 0.371, 0.1911, 0.4122, 0.1883, 0.4114, 0.1435, 0.4112, 0.1438, 0.4079, 0.1855, 0.4121, 0.1844, 0.4147, 0.4523, 0.6765, 0.4594, 0.7441, 0.3557, 0.7617, 0.3542, 0.6844, 0.3542, 0.6844, 0.3557, 0.7617, 0.3202, 0.7618, 0.3214, 0.6847, 0.3214, 0.6847, 0.3202, 0.7618, 0.2158, 0.7455, 0.221, 0.677, 0.221, 0.677, 0.2158, 0.7455, 0.1799, 0.743, 0.1848, 0.6751, 0.3568, 0.5363, 0.3219, 0.5357, 0.3236, 0.432, 0.3585, 0.4325, 0.2187, 0.5407, 0.2221, 0.6084, 0.1865, 0.6085, 0.1843, 0.5421, 0.2221, 0.6084, 0.221, 0.677, 0.1848, 0.6751, 0.1865, 0.6085, 0.3219, 0.5357, 0.3219, 0.6121, 0.2221, 0.6084, 0.2187, 0.5407, 0.3219, 0.6121, 0.3214, 0.6847, 0.221, 0.677, 0.2221, 0.6084, 0.3568, 0.5363, 0.3545, 0.6121, 0.3219, 0.6121, 0.3219, 0.5357, 0.3545, 0.6121, 0.3542, 0.6844, 0.3214, 0.6847, 0.3219, 0.6121, 0.4594, 0.5449, 0.4519, 0.6105, 0.3545, 0.6121, 0.3568, 0.5363, 0.4519, 0.6105, 0.4523, 0.6765, 0.3542, 0.6844, 0.3545, 0.6121])
me_cube_001.materials.append(mat_material_001)
me_cube_001.use_remesh_preserve_volume = False
me_cube_001.use_remesh_preserve_attributes = False
me_cube_001.use_mirror_vertex_groups = False
me_cube_001.update()

# ---- objects
ob_cube = bpy.data.objects.new('Cube', me_cube_001)

# ---- transforms, parenting, visibility, modifiers, constraints
ob_cube.location = (0.0, 0.0, 0.0)
ob_cube.lineart.crease_threshold = 0.0
_m = ob_cube.modifiers.new('EdgeSplit', 'EDGE_SPLIT')
_m.split_angle = 0.8221

# ---- collection membership
col_collection_1.objects.link(ob_cube)

# ---- scene / render settings (as saved in the file)
scene.frame_start = 1; scene.frame_end = 250; scene.frame_set(1)
scene.render.engine = 'CYCLES'
scene.render.resolution_percentage = 50
scene.render.dither_intensity = 0.0
scene.cycles.use_denoising = False
scene.cycles.samples = 128
scene.cycles.sampling_pattern = 'TABULATED_SOBOL'
scene.cycles.use_adaptive_sampling = False
scene.cycles.use_light_tree = False
scene.cycles.blur_glossy = 0.0
scene.cycles.sample_clamp_indirect = 0.0
scene.view_settings.view_transform = 'Standard'
bpy.context.view_layer.update()

# ---- added for rendering (the .blend has no active camera and no usable light): camera, sun
cam_auto = bpy.data.cameras.new('AutoCamera')
cam_auto.lens = 50.0
cam_auto.sensor_width = 36.0
cam_auto.clip_end = 1000.0
ob_auto_camera = bpy.data.objects.new('AutoCamera', cam_auto)
scene.collection.objects.link(ob_auto_camera)
ob_auto_camera.location = (8.29064, -9.08737, 5.74919)
ob_auto_camera.rotation_euler = (1.09748, -7.21219e-08, 0.694738)
scene.camera = ob_auto_camera
light_auto_sun = bpy.data.lights.new('AutoSun', 'SUN')
light_auto_sun.energy = 3.0
light_auto_sun.angle = 0.0523599
ob_auto_sun = bpy.data.objects.new('AutoSun', light_auto_sun)
scene.collection.objects.link(ob_auto_sun)
ob_auto_sun.rotation_euler = (0.872665, 0.174533, 0.523599)
bpy.context.view_layer.update()
